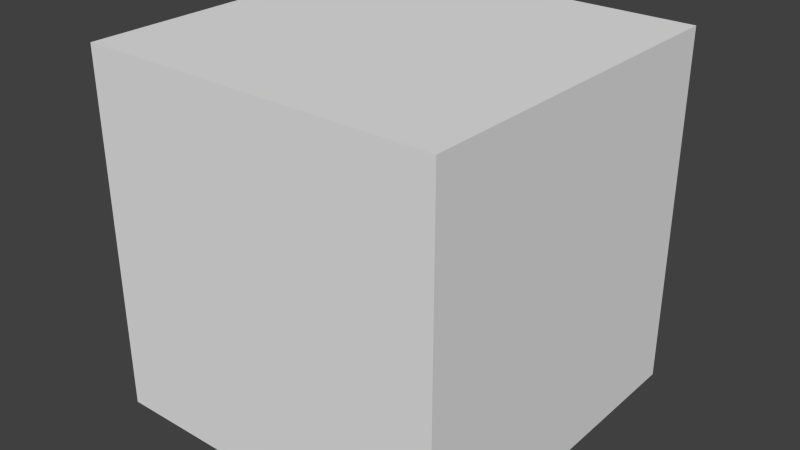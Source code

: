 # Source: star.blend  (saved by Blender 2.72.0; exported with 4.5.12 LTS)
import bpy
from mathutils import Matrix  # noqa: F401  (used for matrix-valued properties, if any)

bpy.ops.wm.read_factory_settings(use_empty=True)
scene = bpy.context.scene
scene.name = 'Scene'

# ---- collections
col_collection_1 = bpy.data.collections.new('Collection 1'); scene.collection.children.link(col_collection_1)

# ---- materials (node trees are filled in below, after node groups)
mat_material = bpy.data.materials.new('Material')
mat_material.alpha_threshold = 0.0
mat_material.use_transparent_shadow = False
mat_material.roughness = 0.5
mat_material.line_color = (0.0, 0.0, 0.0, 1.0)

# ---- material node trees

# ---- world
world_world = bpy.data.worlds.new('World'); scene.world = world_world
world_world.color = (0.05088, 0.05088, 0.05088)
world_world.use_sun_shadow = False
world_world.sun_shadow_jitter_overblur = 0.0
world_world.cycles.sampling_method = 'MANUAL'
world_world.cycles.sample_map_resolution = 256

# ---- meshes
me_cube = bpy.data.meshes.new('Cube')
me_cube.from_pydata([(1.0, 1.0, -1.0), (1.0, -1.0, -1.0), (1.0, 1.0, 1.0), (1.0, -1.0, 1.0), (-1.0, 1.0, -1.0), (-1.0, -1.0, -1.0), (0.0, -1.0, -1.0), (0.0, 1.0, -1.0), (-1.0, 1.0, 1.0), (-1.0, -1.0, 1.0), (0.0, -1.0, 1.0), (0.0, 1.0, 1.0)], [], [(0, 1, 6, 7), (2, 11, 10, 3), (0, 2, 3, 1), (1, 3, 10, 6), (2, 0, 7, 11), (4, 7, 6, 5), (8, 9, 10, 11), (4, 5, 9, 8), (5, 6, 10, 9), (8, 11, 7, 4)])
me_cube.materials.append(mat_material)
me_cube.use_remesh_preserve_volume = False
me_cube.use_remesh_preserve_attributes = False
me_cube.use_mirror_vertex_groups = False
me_cube.update()

# ---- objects
ob_cube = bpy.data.objects.new('Cube', me_cube)

# ---- transforms, parenting, visibility, modifiers, constraints
ob_cube.location = (0.0, 0.0, 0.0)
ob_cube.rotation_euler = (1.571, 0.0, 0.0)
ob_cube.lock_rotations_4d = False
ob_cube.empty_display_type = 'ARROWS'
ob_cube.lineart.crease_threshold = 0.0

# ---- collection membership
col_collection_1.objects.link(ob_cube)

# ---- scene / render settings (as saved in the file)
scene.frame_start = 1; scene.frame_end = 250; scene.frame_set(1)
scene.render.engine = 'BLENDER_EEVEE_NEXT'
scene.render.resolution_percentage = 50
scene.render.dither_intensity = 0.0
scene.cycles.use_denoising = False
scene.cycles.samples = 10
scene.cycles.sampling_pattern = 'TABULATED_SOBOL'
scene.cycles.light_sampling_threshold = 0.0
scene.cycles.use_adaptive_sampling = False
scene.cycles.use_light_tree = False
scene.cycles.blur_glossy = 0.0
scene.cycles.pixel_filter_type = 'GAUSSIAN'
scene.cycles.sample_clamp_indirect = 0.0
scene.view_settings.view_transform = 'Standard'
bpy.context.view_layer.update()

# ---- added for rendering (the .blend has no active camera and no usable light): camera, sun
cam_auto = bpy.data.cameras.new('AutoCamera')
cam_auto.lens = 50.0
cam_auto.sensor_width = 36.0
cam_auto.clip_end = 1000.0
ob_auto_camera = bpy.data.objects.new('AutoCamera', cam_auto)
scene.collection.objects.link(ob_auto_camera)
ob_auto_camera.location = (3.20507, -3.84609, 2.56406)
ob_auto_camera.rotation_euler = (1.09748, -7.21219e-08, 0.694738)
scene.camera = ob_auto_camera
light_auto_sun = bpy.data.lights.new('AutoSun', 'SUN')
light_auto_sun.energy = 3.0
light_auto_sun.angle = 0.0523599
ob_auto_sun = bpy.data.objects.new('AutoSun', light_auto_sun)
scene.collection.objects.link(ob_auto_sun)
ob_auto_sun.rotation_euler = (0.872665, 0.174533, 0.523599)
bpy.context.view_layer.update()

